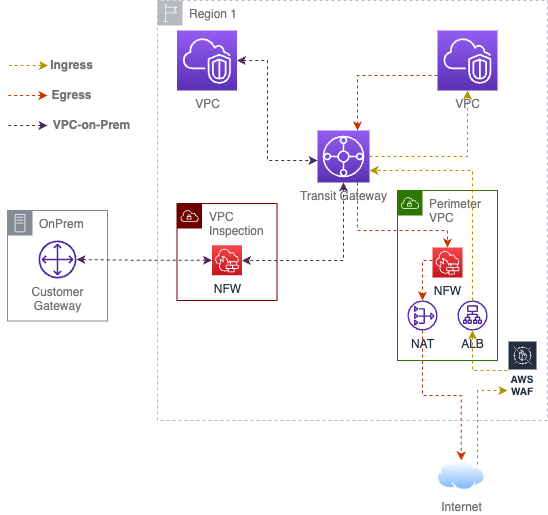

The diagram above was exported from draw.io. Its source (the exported page's mxGraphModel, read from the mxfile embedded in the PNG):
<mxGraphModel dx="1012" dy="729" grid="1" gridSize="10" guides="1" tooltips="1" connect="1" arrows="1" fold="1" page="1" pageScale="1" pageWidth="850" pageHeight="1100" math="0" shadow="0">
  <root>
    <mxCell id="0" />
    <mxCell id="1" parent="0" />
    <mxCell id="tCOEG0yJR_Ytu8pMuaVo-2" value="Region 1" style="sketch=0;outlineConnect=0;gradientColor=none;html=1;whiteSpace=wrap;fontSize=12;fontStyle=0;shape=mxgraph.aws4.group;grIcon=mxgraph.aws4.group_region;strokeColor=#B6BABF;fillColor=none;verticalAlign=top;align=left;spacingLeft=30;fontColor=#737373;dashed=1;labelBackgroundColor=none;" parent="1" vertex="1">
      <mxGeometry x="170" y="140" width="390" height="420" as="geometry" />
    </mxCell>
    <mxCell id="AtSV285gvO2cwU4wTUX5-5" style="edgeStyle=orthogonalEdgeStyle;rounded=0;orthogonalLoop=1;jettySize=auto;html=1;dashed=1;fillColor=#e3c800;strokeColor=#B09500;labelBackgroundColor=none;" parent="1" source="tCOEG0yJR_Ytu8pMuaVo-9" target="tCOEG0yJR_Ytu8pMuaVo-11" edge="1">
      <mxGeometry relative="1" as="geometry">
        <Array as="points">
          <mxPoint x="480" y="296" />
        </Array>
      </mxGeometry>
    </mxCell>
    <mxCell id="AtSV285gvO2cwU4wTUX5-7" style="edgeStyle=orthogonalEdgeStyle;rounded=0;orthogonalLoop=1;jettySize=auto;html=1;fillColor=#fa6800;strokeColor=#C73500;dashed=1;labelBackgroundColor=none;" parent="1" source="tCOEG0yJR_Ytu8pMuaVo-9" target="tCOEG0yJR_Ytu8pMuaVo-26" edge="1">
      <mxGeometry relative="1" as="geometry">
        <Array as="points">
          <mxPoint x="370" y="370" />
          <mxPoint x="460" y="370" />
        </Array>
      </mxGeometry>
    </mxCell>
    <mxCell id="AtSV285gvO2cwU4wTUX5-11" style="edgeStyle=orthogonalEdgeStyle;rounded=0;orthogonalLoop=1;jettySize=auto;html=1;fillColor=#76608a;strokeColor=#432D57;dashed=1;startArrow=classic;startFill=1;labelBackgroundColor=none;" parent="1" source="tCOEG0yJR_Ytu8pMuaVo-9" target="tCOEG0yJR_Ytu8pMuaVo-23" edge="1">
      <mxGeometry relative="1" as="geometry">
        <Array as="points">
          <mxPoint x="356" y="400" />
        </Array>
      </mxGeometry>
    </mxCell>
    <mxCell id="tCOEG0yJR_Ytu8pMuaVo-9" value="&lt;font&gt;Transit Gateway&lt;/font&gt;" style="sketch=0;points=[[0,0,0],[0.25,0,0],[0.5,0,0],[0.75,0,0],[1,0,0],[0,1,0],[0.25,1,0],[0.5,1,0],[0.75,1,0],[1,1,0],[0,0.25,0],[0,0.5,0],[0,0.75,0],[1,0.25,0],[1,0.5,0],[1,0.75,0]];outlineConnect=0;fontColor=#737373;gradientColor=#945DF2;gradientDirection=north;fillColor=#5A30B5;strokeColor=#ffffff;dashed=0;verticalLabelPosition=bottom;verticalAlign=top;align=center;html=1;fontSize=12;fontStyle=0;aspect=fixed;shape=mxgraph.aws4.resourceIcon;resIcon=mxgraph.aws4.transit_gateway;labelBackgroundColor=none;" parent="1" vertex="1">
      <mxGeometry x="330" y="270" width="52" height="52" as="geometry" />
    </mxCell>
    <mxCell id="AtSV285gvO2cwU4wTUX5-6" style="edgeStyle=orthogonalEdgeStyle;rounded=0;orthogonalLoop=1;jettySize=auto;html=1;fillColor=#fa6800;strokeColor=#C73500;dashed=1;labelBackgroundColor=none;exitX=0;exitY=0.75;exitDx=0;exitDy=0;exitPerimeter=0;" parent="1" source="tCOEG0yJR_Ytu8pMuaVo-11" target="tCOEG0yJR_Ytu8pMuaVo-9" edge="1">
      <mxGeometry relative="1" as="geometry">
        <Array as="points">
          <mxPoint x="370" y="215" />
        </Array>
      </mxGeometry>
    </mxCell>
    <mxCell id="AtSV285gvO2cwU4wTUX5-10" style="edgeStyle=orthogonalEdgeStyle;rounded=0;orthogonalLoop=1;jettySize=auto;html=1;dashed=1;fillColor=#76608a;strokeColor=#432D57;startArrow=classic;startFill=1;labelBackgroundColor=none;" parent="1" source="tCOEG0yJR_Ytu8pMuaVo-10" target="tCOEG0yJR_Ytu8pMuaVo-9" edge="1">
      <mxGeometry relative="1" as="geometry">
        <Array as="points">
          <mxPoint x="280" y="200" />
          <mxPoint x="280" y="300" />
        </Array>
      </mxGeometry>
    </mxCell>
    <mxCell id="tCOEG0yJR_Ytu8pMuaVo-10" value="&lt;font&gt;VPC&lt;/font&gt;" style="sketch=0;points=[[0,0,0],[0.25,0,0],[0.5,0,0],[0.75,0,0],[1,0,0],[0,1,0],[0.25,1,0],[0.5,1,0],[0.75,1,0],[1,1,0],[0,0.25,0],[0,0.5,0],[0,0.75,0],[1,0.25,0],[1,0.5,0],[1,0.75,0]];outlineConnect=0;fontColor=#737373;gradientColor=#945DF2;gradientDirection=north;fillColor=#5A30B5;strokeColor=#ffffff;dashed=0;verticalLabelPosition=bottom;verticalAlign=top;align=center;html=1;fontSize=12;fontStyle=0;aspect=fixed;shape=mxgraph.aws4.resourceIcon;resIcon=mxgraph.aws4.vpc;labelBackgroundColor=none;" parent="1" vertex="1">
      <mxGeometry x="189.5" y="170" width="60" height="60" as="geometry" />
    </mxCell>
    <mxCell id="tCOEG0yJR_Ytu8pMuaVo-11" value="&lt;font&gt;VPC&lt;/font&gt;" style="sketch=0;points=[[0,0,0],[0.25,0,0],[0.5,0,0],[0.75,0,0],[1,0,0],[0,1,0],[0.25,1,0],[0.5,1,0],[0.75,1,0],[1,1,0],[0,0.25,0],[0,0.5,0],[0,0.75,0],[1,0.25,0],[1,0.5,0],[1,0.75,0]];outlineConnect=0;fontColor=#737373;gradientColor=#945DF2;gradientDirection=north;fillColor=#5A30B5;strokeColor=#ffffff;dashed=0;verticalLabelPosition=bottom;verticalAlign=top;align=center;html=1;fontSize=12;fontStyle=0;aspect=fixed;shape=mxgraph.aws4.resourceIcon;resIcon=mxgraph.aws4.vpc;labelBackgroundColor=none;" parent="1" vertex="1">
      <mxGeometry x="450" y="170" width="60" height="60" as="geometry" />
    </mxCell>
    <mxCell id="tCOEG0yJR_Ytu8pMuaVo-19" value="" style="group;labelBackgroundColor=none;fontColor=#737373;" parent="1" vertex="1" connectable="0">
      <mxGeometry x="20" y="350" width="100" height="110.5" as="geometry" />
    </mxCell>
    <mxCell id="tCOEG0yJR_Ytu8pMuaVo-20" value="OnPrem" style="sketch=0;outlineConnect=0;gradientColor=none;html=1;whiteSpace=wrap;fontSize=12;fontStyle=0;shape=mxgraph.aws4.group;grIcon=mxgraph.aws4.group_on_premise;strokeColor=#858B94;fillColor=none;verticalAlign=top;align=left;spacingLeft=30;fontColor=#737373;dashed=0;labelBackgroundColor=none;" parent="tCOEG0yJR_Ytu8pMuaVo-19" vertex="1">
      <mxGeometry width="100" height="110.5" as="geometry" />
    </mxCell>
    <mxCell id="tCOEG0yJR_Ytu8pMuaVo-21" value="&lt;font&gt;Customer&lt;br&gt;Gateway&lt;/font&gt;" style="sketch=0;outlineConnect=0;fontColor=#737373;gradientColor=none;fillColor=#4D27AA;strokeColor=none;dashed=0;verticalLabelPosition=bottom;verticalAlign=top;align=center;html=1;fontSize=12;fontStyle=0;aspect=fixed;pointerEvents=1;shape=mxgraph.aws4.customer_gateway;labelBackgroundColor=none;" parent="tCOEG0yJR_Ytu8pMuaVo-19" vertex="1">
      <mxGeometry x="31" y="30" width="38" height="38" as="geometry" />
    </mxCell>
    <mxCell id="tCOEG0yJR_Ytu8pMuaVo-22" value="&lt;font color=&quot;#737373&quot;&gt;VPC Inspection&lt;/font&gt;" style="points=[[0,0],[0.25,0],[0.5,0],[0.75,0],[1,0],[1,0.25],[1,0.5],[1,0.75],[1,1],[0.75,1],[0.5,1],[0.25,1],[0,1],[0,0.75],[0,0.5],[0,0.25]];outlineConnect=0;html=1;whiteSpace=wrap;fontSize=12;fontStyle=0;container=1;pointerEvents=0;collapsible=0;recursiveResize=0;shape=mxgraph.aws4.group;grIcon=mxgraph.aws4.group_vpc;strokeColor=#6F0000;fillColor=none;verticalAlign=top;align=left;spacingLeft=30;fontColor=#ffffff;dashed=0;labelBackgroundColor=none;" parent="1" vertex="1">
      <mxGeometry x="189.5" y="343" width="100" height="97" as="geometry" />
    </mxCell>
    <mxCell id="tCOEG0yJR_Ytu8pMuaVo-23" value="NFW" style="sketch=0;points=[[0,0,0],[0.25,0,0],[0.5,0,0],[0.75,0,0],[1,0,0],[0,1,0],[0.25,1,0],[0.5,1,0],[0.75,1,0],[1,1,0],[0,0.25,0],[0,0.5,0],[0,0.75,0],[1,0.25,0],[1,0.5,0],[1,0.75,0]];outlineConnect=0;fontColor=#232F3E;gradientColor=#F54749;gradientDirection=north;fillColor=#C7131F;strokeColor=#ffffff;dashed=0;verticalLabelPosition=bottom;verticalAlign=top;align=center;html=1;fontSize=12;fontStyle=0;aspect=fixed;shape=mxgraph.aws4.resourceIcon;resIcon=mxgraph.aws4.network_firewall;labelBackgroundColor=none;" parent="tCOEG0yJR_Ytu8pMuaVo-22" vertex="1">
      <mxGeometry x="35" y="41.75" width="30" height="30" as="geometry" />
    </mxCell>
    <mxCell id="tCOEG0yJR_Ytu8pMuaVo-25" value="&lt;font color=&quot;#737373&quot;&gt;Perimeter VPC&lt;/font&gt;" style="points=[[0,0],[0.25,0],[0.5,0],[0.75,0],[1,0],[1,0.25],[1,0.5],[1,0.75],[1,1],[0.75,1],[0.5,1],[0.25,1],[0,1],[0,0.75],[0,0.5],[0,0.25]];outlineConnect=0;html=1;whiteSpace=wrap;fontSize=12;fontStyle=0;container=0;pointerEvents=0;collapsible=0;recursiveResize=0;shape=mxgraph.aws4.group;grIcon=mxgraph.aws4.group_vpc;strokeColor=#2D7600;fillColor=none;verticalAlign=top;align=left;spacingLeft=30;fontColor=#ffffff;dashed=0;labelBackgroundColor=none;" parent="1" vertex="1">
      <mxGeometry x="410" y="330" width="100" height="170" as="geometry" />
    </mxCell>
    <mxCell id="AtSV285gvO2cwU4wTUX5-9" style="edgeStyle=orthogonalEdgeStyle;rounded=0;orthogonalLoop=1;jettySize=auto;html=1;fillColor=#fa6800;strokeColor=#C73500;dashed=1;labelBackgroundColor=none;" parent="1" source="tCOEG0yJR_Ytu8pMuaVo-29" target="tCOEG0yJR_Ytu8pMuaVo-30" edge="1">
      <mxGeometry relative="1" as="geometry" />
    </mxCell>
    <mxCell id="tCOEG0yJR_Ytu8pMuaVo-29" value="NAT" style="sketch=0;outlineConnect=0;fontColor=#232F3E;gradientColor=none;fillColor=#4D27AA;strokeColor=none;dashed=0;verticalLabelPosition=bottom;verticalAlign=top;align=center;html=1;fontSize=12;fontStyle=0;aspect=fixed;pointerEvents=1;shape=mxgraph.aws4.nat_gateway;labelBackgroundColor=none;" parent="1" vertex="1">
      <mxGeometry x="420" y="440" width="30" height="30" as="geometry" />
    </mxCell>
    <mxCell id="AtSV285gvO2cwU4wTUX5-2" style="edgeStyle=orthogonalEdgeStyle;rounded=0;orthogonalLoop=1;jettySize=auto;html=1;dashed=1;fillColor=#e3c800;strokeColor=#B09500;labelBackgroundColor=none;" parent="1" source="tCOEG0yJR_Ytu8pMuaVo-30" target="AtSV285gvO2cwU4wTUX5-1" edge="1">
      <mxGeometry relative="1" as="geometry">
        <Array as="points">
          <mxPoint x="490" y="605" />
          <mxPoint x="490" y="530" />
        </Array>
      </mxGeometry>
    </mxCell>
    <mxCell id="tCOEG0yJR_Ytu8pMuaVo-30" value="&lt;font color=&quot;#737373&quot;&gt;Internet&lt;/font&gt;" style="image;aspect=fixed;perimeter=ellipsePerimeter;html=1;align=center;shadow=0;dashed=0;spacingTop=3;image=img/lib/active_directory/internet_cloud.svg;labelBackgroundColor=none;" parent="1" vertex="1">
      <mxGeometry x="450" y="600" width="47.62" height="30" as="geometry" />
    </mxCell>
    <mxCell id="AtSV285gvO2cwU4wTUX5-3" style="edgeStyle=orthogonalEdgeStyle;rounded=0;orthogonalLoop=1;jettySize=auto;html=1;dashed=1;fillColor=#e3c800;strokeColor=#B09500;labelBackgroundColor=none;" parent="1" source="AtSV285gvO2cwU4wTUX5-1" target="tCOEG0yJR_Ytu8pMuaVo-28" edge="1">
      <mxGeometry relative="1" as="geometry" />
    </mxCell>
    <mxCell id="AtSV285gvO2cwU4wTUX5-1" value="AWS WAF" style="sketch=0;outlineConnect=0;fontColor=#232F3E;gradientColor=none;strokeColor=#ffffff;fillColor=#232F3E;dashed=0;verticalLabelPosition=middle;verticalAlign=bottom;align=center;html=1;whiteSpace=wrap;fontSize=10;fontStyle=1;spacing=3;shape=mxgraph.aws4.productIcon;prIcon=mxgraph.aws4.waf;labelBackgroundColor=none;" parent="1" vertex="1">
      <mxGeometry x="520" y="480" width="30" height="60" as="geometry" />
    </mxCell>
    <mxCell id="AtSV285gvO2cwU4wTUX5-4" style="edgeStyle=orthogonalEdgeStyle;rounded=0;orthogonalLoop=1;jettySize=auto;html=1;fillColor=#e3c800;strokeColor=#B09500;dashed=1;labelBackgroundColor=none;" parent="1" source="tCOEG0yJR_Ytu8pMuaVo-28" target="tCOEG0yJR_Ytu8pMuaVo-9" edge="1">
      <mxGeometry relative="1" as="geometry">
        <mxPoint x="372" y="310" as="targetPoint" />
        <Array as="points">
          <mxPoint x="485" y="310" />
        </Array>
      </mxGeometry>
    </mxCell>
    <mxCell id="AtSV285gvO2cwU4wTUX5-8" style="edgeStyle=orthogonalEdgeStyle;rounded=0;orthogonalLoop=1;jettySize=auto;html=1;fillColor=#fa6800;strokeColor=#C73500;dashed=1;labelBackgroundColor=none;" parent="1" source="tCOEG0yJR_Ytu8pMuaVo-26" target="tCOEG0yJR_Ytu8pMuaVo-29" edge="1">
      <mxGeometry relative="1" as="geometry">
        <Array as="points">
          <mxPoint x="435" y="400" />
        </Array>
      </mxGeometry>
    </mxCell>
    <mxCell id="AtSV285gvO2cwU4wTUX5-12" style="edgeStyle=orthogonalEdgeStyle;rounded=0;orthogonalLoop=1;jettySize=auto;html=1;fillColor=#76608a;strokeColor=#432D57;dashed=1;startArrow=classic;startFill=1;labelBackgroundColor=none;" parent="1" source="tCOEG0yJR_Ytu8pMuaVo-23" target="tCOEG0yJR_Ytu8pMuaVo-21" edge="1">
      <mxGeometry relative="1" as="geometry" />
    </mxCell>
    <mxCell id="tCOEG0yJR_Ytu8pMuaVo-26" value="NFW" style="sketch=0;points=[[0,0,0],[0.25,0,0],[0.5,0,0],[0.75,0,0],[1,0,0],[0,1,0],[0.25,1,0],[0.5,1,0],[0.75,1,0],[1,1,0],[0,0.25,0],[0,0.5,0],[0,0.75,0],[1,0.25,0],[1,0.5,0],[1,0.75,0]];outlineConnect=0;fontColor=#232F3E;gradientColor=#F54749;gradientDirection=north;fillColor=#C7131F;strokeColor=#ffffff;dashed=0;verticalLabelPosition=bottom;verticalAlign=top;align=center;html=1;fontSize=12;fontStyle=0;aspect=fixed;shape=mxgraph.aws4.resourceIcon;resIcon=mxgraph.aws4.network_firewall;labelBackgroundColor=none;" parent="1" vertex="1">
      <mxGeometry x="445" y="387" width="30" height="30" as="geometry" />
    </mxCell>
    <mxCell id="tCOEG0yJR_Ytu8pMuaVo-28" value="ALB" style="sketch=0;outlineConnect=0;fontColor=#232F3E;gradientColor=none;fillColor=#4D27AA;strokeColor=none;dashed=0;verticalLabelPosition=bottom;verticalAlign=top;align=center;html=1;fontSize=12;fontStyle=0;aspect=fixed;pointerEvents=1;shape=mxgraph.aws4.application_load_balancer;labelBackgroundColor=none;" parent="1" vertex="1">
      <mxGeometry x="470" y="440" width="30" height="30" as="geometry" />
    </mxCell>
    <mxCell id="AtSV285gvO2cwU4wTUX5-13" value="" style="endArrow=none;dashed=1;html=1;rounded=0;endFill=0;startArrow=classic;startFill=1;fillColor=#e3c800;strokeColor=#B09500;labelBackgroundColor=none;" parent="1" edge="1">
      <mxGeometry width="50" height="50" relative="1" as="geometry">
        <mxPoint x="60.5" y="205" as="sourcePoint" />
        <mxPoint x="20.5" y="205" as="targetPoint" />
      </mxGeometry>
    </mxCell>
    <mxCell id="AtSV285gvO2cwU4wTUX5-14" value="Ingress" style="text;html=1;align=center;verticalAlign=middle;resizable=0;points=[];autosize=1;strokeColor=none;fillColor=none;fontStyle=1;fontColor=#737373;labelBackgroundColor=none;" parent="1" vertex="1">
      <mxGeometry x="48.5" y="190" width="70" height="30" as="geometry" />
    </mxCell>
    <mxCell id="AtSV285gvO2cwU4wTUX5-15" value="" style="endArrow=none;dashed=1;html=1;rounded=0;endFill=0;startArrow=classic;startFill=1;fillColor=#fa6800;strokeColor=#C73500;labelBackgroundColor=none;" parent="1" edge="1">
      <mxGeometry width="50" height="50" relative="1" as="geometry">
        <mxPoint x="60" y="235" as="sourcePoint" />
        <mxPoint x="20" y="235" as="targetPoint" />
      </mxGeometry>
    </mxCell>
    <mxCell id="AtSV285gvO2cwU4wTUX5-16" value="Egress" style="text;html=1;align=center;verticalAlign=middle;resizable=0;points=[];autosize=1;strokeColor=none;fillColor=none;fontStyle=1;fontColor=#737373;labelBackgroundColor=none;" parent="1" vertex="1">
      <mxGeometry x="53.5" y="220" width="60" height="30" as="geometry" />
    </mxCell>
    <mxCell id="AtSV285gvO2cwU4wTUX5-17" value="" style="endArrow=none;dashed=1;html=1;rounded=0;endFill=0;startArrow=classic;startFill=1;fillColor=#76608a;strokeColor=#432D57;labelBackgroundColor=none;" parent="1" edge="1">
      <mxGeometry width="50" height="50" relative="1" as="geometry">
        <mxPoint x="60" y="265" as="sourcePoint" />
        <mxPoint x="20" y="265" as="targetPoint" />
      </mxGeometry>
    </mxCell>
    <mxCell id="AtSV285gvO2cwU4wTUX5-18" value="VPC-on-Prem" style="text;html=1;align=center;verticalAlign=middle;resizable=0;points=[];autosize=1;strokeColor=none;fillColor=none;fontStyle=1;fontColor=#737373;labelBackgroundColor=none;" parent="1" vertex="1">
      <mxGeometry x="53.5" y="250" width="100" height="30" as="geometry" />
    </mxCell>
  </root>
</mxGraphModel>